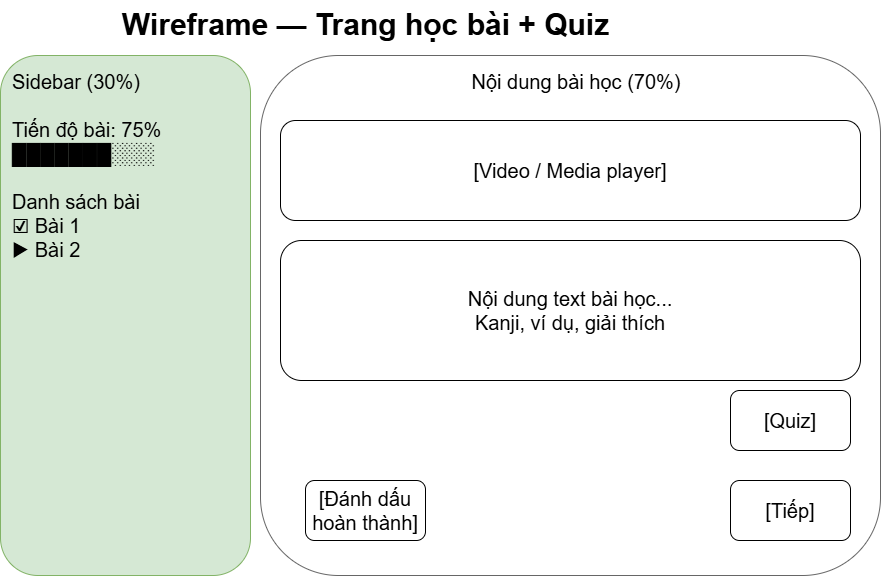

The diagram above was exported from draw.io. Its source (the exported page's mxGraphModel, read from the mxfile embedded in the PNG):
<mxGraphModel dx="2139" dy="685" grid="1" gridSize="10" guides="1" tooltips="1" connect="1" arrows="1" fold="1" page="1" pageScale="1" pageWidth="1000" pageHeight="650" math="0" shadow="0">
  <root>
    <mxCell id="0" />
    <mxCell id="1" parent="0" />
    <mxCell id="title" parent="1" style="text;html=1;strokeColor=none;fillColor=none;align=center;fontStyle=1;fontSize=30;" value="Wireframe — Trang học bài + Quiz" vertex="1">
      <mxGeometry height="25" width="350" x="-30" as="geometry" />
    </mxCell>
    <mxCell id="content" parent="1" style="rounded=1;whiteSpace=wrap;html=1;fillColor=#ffffff;strokeColor=#666666;align=center;spacingLeft=12;verticalAlign=top;spacingTop=8;fontSize=20;" value="Nội dung bài học (70%)&lt;br&gt;&lt;br&gt;&lt;div&gt;&lt;br&gt;&lt;/div&gt;" vertex="1">
      <mxGeometry height="520" width="620" x="40" y="55" as="geometry" />
    </mxCell>
    <mxCell id="sidebar" parent="1" style="rounded=1;whiteSpace=wrap;html=1;fillColor=#d5e8d4;strokeColor=#82b366;align=left;spacingLeft=10;verticalAlign=top;spacingTop=8;fontSize=20;" value="Sidebar (30%)&lt;br&gt;&lt;br&gt;Tiến độ bài: 75%&lt;br&gt;███████░░░&lt;br&gt;&lt;br&gt;Danh sách bài&lt;br&gt;☑ Bài 1&lt;br&gt;▶ Bài 2&lt;br&gt;&lt;br&gt;&lt;br&gt;&lt;div&gt;&lt;br&gt;&lt;/div&gt;" vertex="1">
      <mxGeometry height="520" width="250" x="-220" y="55" as="geometry" />
    </mxCell>
    <mxCell id="MVMlM0dUxkuSoy36to9K-2" parent="1" style="rounded=1;whiteSpace=wrap;html=1;" value="&lt;font style=&quot;font-size: 20px;&quot;&gt;[Video / Media player]&lt;/font&gt;" vertex="1">
      <mxGeometry height="100" width="580" x="60" y="120" as="geometry" />
    </mxCell>
    <mxCell id="MVMlM0dUxkuSoy36to9K-3" parent="1" style="rounded=1;whiteSpace=wrap;html=1;" value="&lt;span style=&quot;font-size: 20px; text-align: left;&quot;&gt;[Đánh dấu hoàn thành]&lt;/span&gt;" vertex="1">
      <mxGeometry height="60" width="120" x="85" y="480" as="geometry" />
    </mxCell>
    <mxCell id="MVMlM0dUxkuSoy36to9K-4" parent="1" style="rounded=1;whiteSpace=wrap;html=1;" value="&lt;font style=&quot;font-size: 20px;&quot;&gt;[Tiếp]&lt;/font&gt;" vertex="1">
      <mxGeometry height="60" width="120" x="510" y="480" as="geometry" />
    </mxCell>
    <mxCell id="MVMlM0dUxkuSoy36to9K-5" parent="1" style="rounded=1;whiteSpace=wrap;html=1;" value="&lt;font style=&quot;font-size: 20px;&quot;&gt;[Quiz]&lt;/font&gt;" vertex="1">
      <mxGeometry height="60" width="120" x="510" y="390" as="geometry" />
    </mxCell>
    <mxCell id="MVMlM0dUxkuSoy36to9K-6" parent="1" style="rounded=1;whiteSpace=wrap;html=1;" value="&lt;span style=&quot;font-size: 20px; text-align: left;&quot;&gt;Nội dung text bài học...&lt;/span&gt;&lt;br style=&quot;font-size: 20px; text-align: left;&quot;&gt;&lt;span style=&quot;font-size: 20px; text-align: left;&quot;&gt;Kanji, ví dụ, giải thích&lt;/span&gt;" vertex="1">
      <mxGeometry height="140" width="580" x="60" y="240" as="geometry" />
    </mxCell>
  </root>
</mxGraphModel>